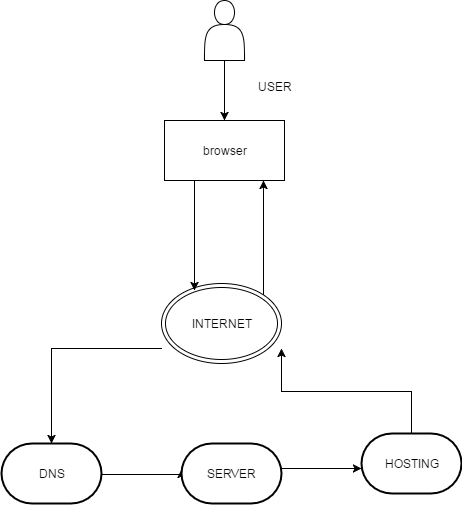

The diagram above was exported from draw.io. Its source (the exported page's mxGraphModel, read from the mxfile embedded in the PNG):
<mxGraphModel dx="872" dy="408" grid="1" gridSize="10" guides="1" tooltips="1" connect="1" arrows="1" fold="1" page="1" pageScale="1" pageWidth="826" pageHeight="1169" background="#ffffff" math="0" shadow="0">
  <root>
    <mxCell id="0" />
    <mxCell id="1" parent="0" />
    <mxCell id="38" style="edgeStyle=orthogonalEdgeStyle;rounded=0;html=1;exitX=0;exitY=0.5;jettySize=auto;orthogonalLoop=1;" edge="1" parent="1" target="39">
      <mxGeometry relative="1" as="geometry">
        <mxPoint x="240" y="458" as="targetPoint" />
        <mxPoint x="350" y="378" as="sourcePoint" />
      </mxGeometry>
    </mxCell>
    <mxCell id="50" style="edgeStyle=orthogonalEdgeStyle;rounded=0;html=1;exitX=1;exitY=0;entryX=0.825;entryY=1;entryPerimeter=0;jettySize=auto;orthogonalLoop=1;" edge="1" parent="1" source="27" target="46">
      <mxGeometry relative="1" as="geometry" />
    </mxCell>
    <mxCell id="27" value="INTERNET" style="ellipse;shape=doubleEllipse;whiteSpace=wrap;html=1;" vertex="1" parent="1">
      <mxGeometry x="350" y="313" width="120" height="80" as="geometry" />
    </mxCell>
    <mxCell id="48" style="edgeStyle=orthogonalEdgeStyle;rounded=0;html=1;exitX=0.5;exitY=1;entryX=0.5;entryY=0;jettySize=auto;orthogonalLoop=1;" edge="1" parent="1" source="32" target="46">
      <mxGeometry relative="1" as="geometry" />
    </mxCell>
    <mxCell id="32" value="" style="shape=actor;whiteSpace=wrap;html=1;" vertex="1" parent="1">
      <mxGeometry x="393" y="30" width="40" height="60" as="geometry" />
    </mxCell>
    <mxCell id="34" value="USER" style="text;html=1;resizable=0;points=[];autosize=1;align=left;verticalAlign=top;spacingTop=-4;" vertex="1" parent="1">
      <mxGeometry x="445" y="107" width="50" height="20" as="geometry" />
    </mxCell>
    <mxCell id="42" value="" style="edgeStyle=orthogonalEdgeStyle;rounded=0;html=1;jettySize=auto;orthogonalLoop=1;" edge="1" parent="1">
      <mxGeometry relative="1" as="geometry">
        <mxPoint x="290" y="504" as="sourcePoint" />
        <mxPoint x="370" y="499" as="targetPoint" />
        <Array as="points">
          <mxPoint x="370" y="504" />
        </Array>
      </mxGeometry>
    </mxCell>
    <mxCell id="39" value="DNS" style="strokeWidth=2;html=1;shape=mxgraph.flowchart.terminator;whiteSpace=wrap;" vertex="1" parent="1">
      <mxGeometry x="190" y="473" width="100" height="60" as="geometry" />
    </mxCell>
    <mxCell id="44" value="" style="edgeStyle=orthogonalEdgeStyle;rounded=0;html=1;jettySize=auto;orthogonalLoop=1;" edge="1" parent="1" target="43">
      <mxGeometry relative="1" as="geometry">
        <mxPoint x="470" y="498" as="sourcePoint" />
        <Array as="points">
          <mxPoint x="530" y="498" />
          <mxPoint x="530" y="498" />
        </Array>
      </mxGeometry>
    </mxCell>
    <mxCell id="41" value="SERVER" style="strokeWidth=2;html=1;shape=mxgraph.flowchart.terminator;whiteSpace=wrap;" vertex="1" parent="1">
      <mxGeometry x="370" y="473" width="100" height="60" as="geometry" />
    </mxCell>
    <mxCell id="45" style="edgeStyle=orthogonalEdgeStyle;rounded=0;html=1;exitX=0.5;exitY=0;exitPerimeter=0;entryX=1;entryY=0.5;jettySize=auto;orthogonalLoop=1;" edge="1" parent="1" source="43">
      <mxGeometry relative="1" as="geometry">
        <mxPoint x="470" y="378" as="targetPoint" />
      </mxGeometry>
    </mxCell>
    <mxCell id="43" value="HOSTING" style="strokeWidth=2;html=1;shape=mxgraph.flowchart.terminator;whiteSpace=wrap;" vertex="1" parent="1">
      <mxGeometry x="550" y="463" width="100" height="60" as="geometry" />
    </mxCell>
    <mxCell id="49" style="edgeStyle=orthogonalEdgeStyle;rounded=0;html=1;exitX=0.25;exitY=1;jettySize=auto;orthogonalLoop=1;" edge="1" parent="1" source="46">
      <mxGeometry relative="1" as="geometry">
        <mxPoint x="383" y="320" as="targetPoint" />
        <Array as="points">
          <mxPoint x="383" y="320" />
        </Array>
      </mxGeometry>
    </mxCell>
    <mxCell id="46" value="browser" style="whiteSpace=wrap;html=1;" vertex="1" parent="1">
      <mxGeometry x="353" y="150" width="120" height="60" as="geometry" />
    </mxCell>
  </root>
</mxGraphModel>